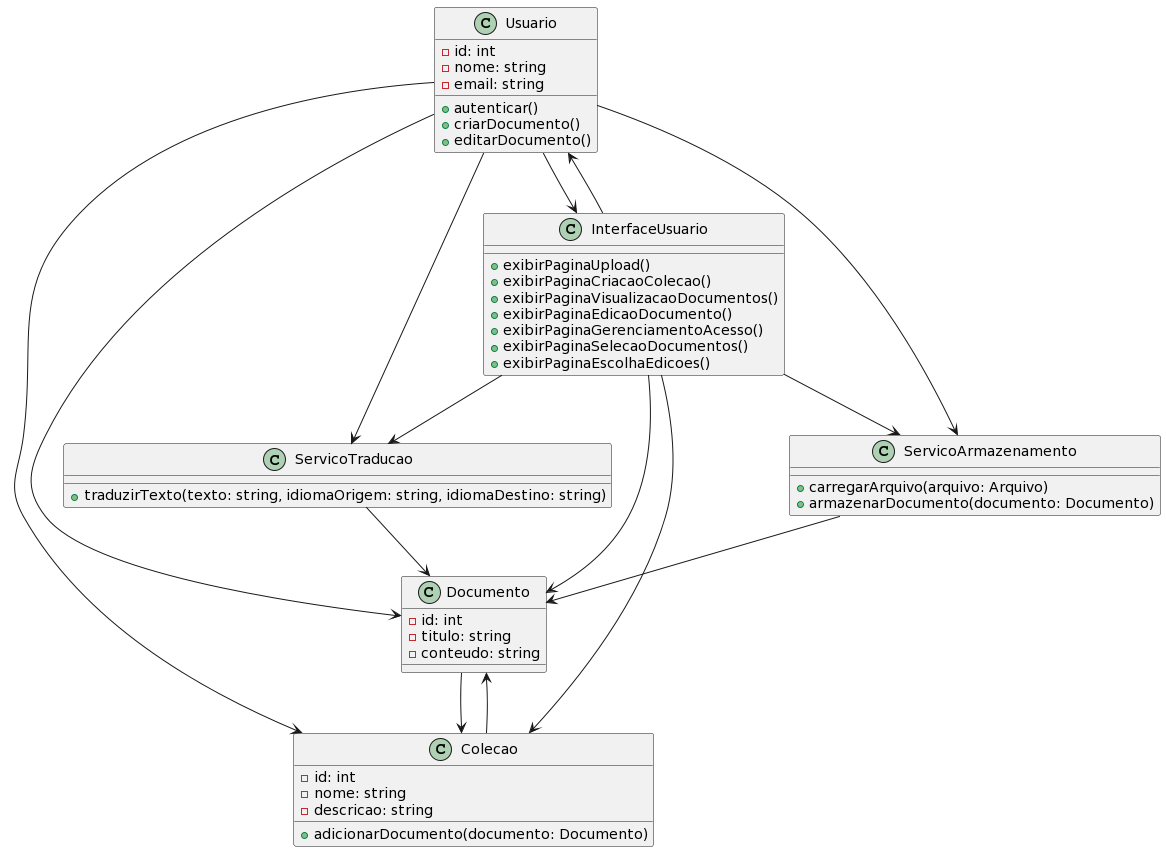

The diagram above was rendered by PlantUML. Its source (embedded in the PNG):
@startuml
class Usuario {
  -id: int
  -nome: string
  -email: string
  +autenticar()
  +criarDocumento()
  +editarDocumento()
}

class Documento {
  -id: int
  -titulo: string
  -conteudo: string
}

class Colecao {
  -id: int
  -nome: string
  -descricao: string
  +adicionarDocumento(documento: Documento)
}

class ServicoArmazenamento {
  +carregarArquivo(arquivo: Arquivo)
  +armazenarDocumento(documento: Documento)
}

class ServicoTraducao {
  +traduzirTexto(texto: string, idiomaOrigem: string, idiomaDestino: string)
}

class InterfaceUsuario {
  +exibirPaginaUpload()
  +exibirPaginaCriacaoColecao()
  +exibirPaginaVisualizacaoDocumentos()
  +exibirPaginaEdicaoDocumento()
  +exibirPaginaGerenciamentoAcesso()
  +exibirPaginaSelecaoDocumentos()
  +exibirPaginaEscolhaEdicoes()
}

Usuario --> Documento
Usuario --> Colecao
Usuario --> ServicoArmazenamento
Usuario --> ServicoTraducao
Usuario --> InterfaceUsuario

Documento --> Colecao

Colecao --> Documento

ServicoArmazenamento --> Documento

ServicoTraducao --> Documento

InterfaceUsuario --> Usuario
InterfaceUsuario --> Documento
InterfaceUsuario --> Colecao
InterfaceUsuario --> ServicoTraducao
InterfaceUsuario --> ServicoArmazenamento
@enduml